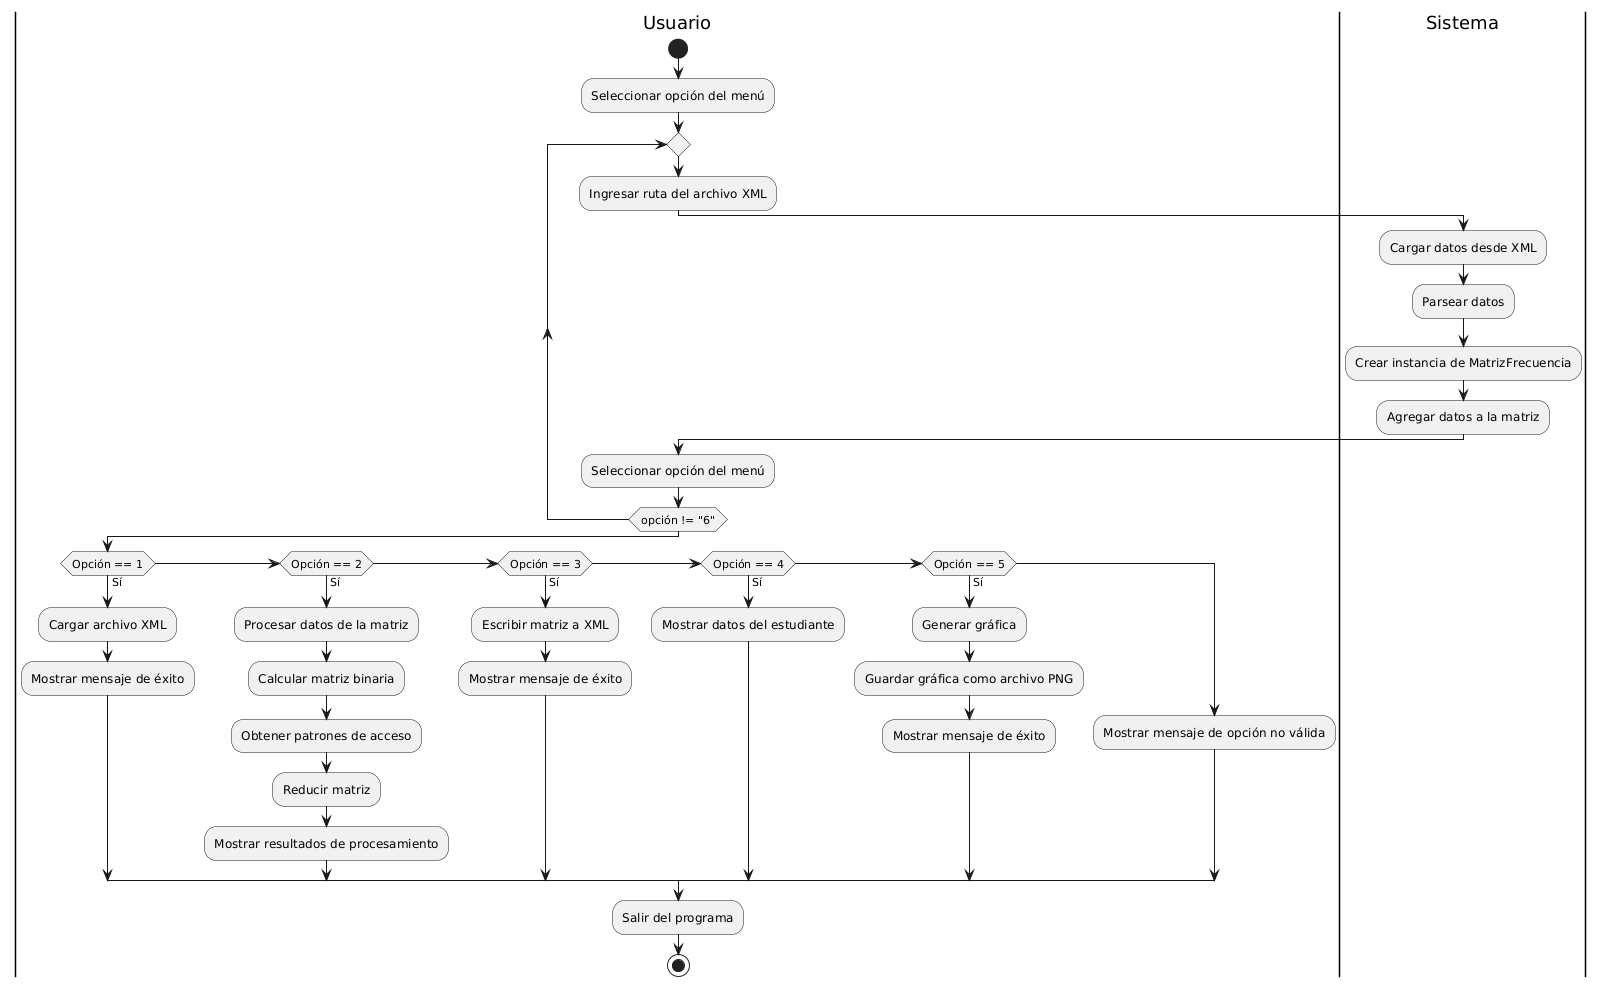

The diagram above was rendered by PlantUML. Its source (embedded in the PNG):
@startuml
|Usuario|
start
:Seleccionar opción del menú;
repeat
  :Ingresar ruta del archivo XML;
  |Sistema|
  :Cargar datos desde XML;
  :Parsear datos;
  :Crear instancia de MatrizFrecuencia;
  :Agregar datos a la matriz;
  |Usuario|
  :Seleccionar opción del menú;
repeat while (opción != "6")
  if (Opción == 1) then (Sí)
    :Cargar archivo XML;
    :Mostrar mensaje de éxito;
  elseif (Opción == 2) then (Sí)
    :Procesar datos de la matriz;
    :Calcular matriz binaria;
    :Obtener patrones de acceso;
    :Reducir matriz;
    :Mostrar resultados de procesamiento;
  elseif (Opción == 3) then (Sí)
    :Escribir matriz a XML;
    :Mostrar mensaje de éxito;
  elseif (Opción == 4) then (Sí)
    :Mostrar datos del estudiante;
  elseif (Opción == 5) then (Sí)
    :Generar gráfica;
    :Guardar gráfica como archivo PNG;
    :Mostrar mensaje de éxito;
  else
    :Mostrar mensaje de opción no válida;
  endif
:Salir del programa;
stop
@enduml